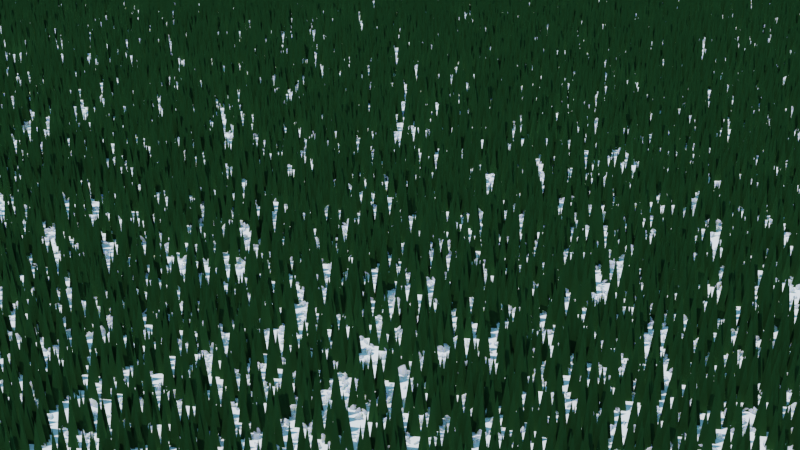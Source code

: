 # Source: landscape.blend  (saved by Blender 3.1.7; exported with 4.5.12 LTS)
import bpy
from mathutils import Matrix  # noqa: F401  (used for matrix-valued properties, if any)

bpy.ops.wm.read_factory_settings(use_empty=True)
scene = bpy.context.scene
scene.name = 'Scene'

# ---- collections
col_collection = bpy.data.collections.new('Collection'); scene.collection.children.link(col_collection)
col_scree_rocks = bpy.data.collections.new('Scree Rocks'); scene.collection.children.link(col_scree_rocks)

# ---- materials (node trees are filled in below, after node groups)
mat_tree = bpy.data.materials.new('Tree')
mat_tree.use_transparent_shadow = False
mat_avalanche_debris = bpy.data.materials.new('Avalanche Debris')
mat_avalanche_debris.use_transparent_shadow = False
mat_terrainsnow = bpy.data.materials.new('TerrainSnow')
mat_terrainsnow.use_transparent_shadow = False
mat_terrainforestfloor = bpy.data.materials.new('TerrainForestFloor')
mat_terrainforestfloor.use_transparent_shadow = False

# ---- node groups
ng_scree = bpy.data.node_groups.new('Scree', 'GeometryNodeTree')
_s = ng_scree.interface.new_socket(name='Instances', in_out='OUTPUT', socket_type='NodeSocketGeometry')
_s = ng_scree.interface.new_socket(name='Mesh', in_out='INPUT', socket_type='NodeSocketGeometry')
_s = ng_scree.interface.new_socket(name='Vector', in_out='INPUT', socket_type='NodeSocketVector')
_s.hide_value = True
ng_scree.is_modifier = True
# nodes of 'Scree' reference scene objects; filled in after objects exist
ng_pine_trees = bpy.data.node_groups.new('Pine Trees', 'GeometryNodeTree')
_s = ng_pine_trees.interface.new_socket(name='Instances', in_out='OUTPUT', socket_type='NodeSocketGeometry')
_s = ng_pine_trees.interface.new_socket(name='Mesh', in_out='INPUT', socket_type='NodeSocketGeometry')
_s = ng_pine_trees.interface.new_socket(name='Vector', in_out='INPUT', socket_type='NodeSocketVector')
_s.hide_value = True
ng_pine_trees.is_modifier = True
_N = ng_pine_trees.nodes; _L = ng_pine_trees.links
n0 = _N.new('GeometryNodeStoreNamedAttribute'); n0.name = 'Store Named Attribute'; n0.location = (1045, -176)
n0.data_type = 'FLOAT_VECTOR'
n0.domain = 'CORNER'
n0.inputs[2].default_value = 'uv_map'
n1 = _N.new('GeometryNodeDistributePointsOnFaces'); n1.name = 'Distribute Points on Faces'; n1.location = (1100, 90)
n1.use_legacy_normal = True
n2 = _N.new('GeometryNodeInstanceOnPoints'); n2.name = 'Instance on Points'; n2.location = (1460, 90)
n3 = _N.new('GeometryNodeMeshCone'); n3.name = 'Cone'; n3.location = (1020, -176)
n3.inputs[0].default_value = 3
n3.inputs[4].default_value = 0.15
n3.inputs[5].default_value = 1.0
n4 = _N.new('ShaderNodeMapRange'); n4.name = 'Map Range'; n4.location = (-600, -120)
n4.inputs[4].default_value = 10.0
n5 = _N.new('GeometryNodeImageTexture'); n5.name = 'Image Texture.001'; n5.location = (-1600, -120)
n5.inputs[0].default_value = None
n6 = _N.new('NodeGroupInput'); n6.name = 'Group Input'; n6.location = (-1840, 80)
n7 = _N.new('ShaderNodeFloatCurve'); n7.name = 'Float Curve.001'; n7.location = (-1280, -120)
n7.width = 635
_c = n7.mapping.curves[0]
while len(_c.points) > 2: _c.points.remove(_c.points[-1])
_c.points[0].location = (0.0, 1.0); _c.points[0].handle_type = 'AUTO'
_c.points[1].location = (0.01466, 0.4875); _c.points[1].handle_type = 'AUTO'
_p = _c.points.new(0.03174, 0.15); _p.handle_type = 'AUTO'
_p = _c.points.new(0.09334, 0.0); _p.handle_type = 'AUTO'
_p = _c.points.new(1.0, 0.0); _p.handle_type = 'AUTO'
n7.mapping.update()
n8 = _N.new('ShaderNodeMath'); n8.name = 'Math'; n8.location = (-140, -140)
n8.operation = 'MULTIPLY'
n9 = _N.new('GeometryNodeImageTexture'); n9.name = 'Image Texture.002'; n9.location = (-1740, -520)
n9.inputs[0].default_value = None
n10 = _N.new('ShaderNodeMapRange'); n10.name = 'Map Range.001'; n10.location = (-1420, -540)
n10.inputs[4].default_value = 3.0
n11 = _N.new('ShaderNodeFloatCurve'); n11.name = 'Float Curve.002'; n11.location = (-1200, -480)
n11.width = 635
_c = n11.mapping.curves[0]
while len(_c.points) > 2: _c.points.remove(_c.points[-1])
_c.points[0].location = (0.0, 1.0); _c.points[0].handle_type = 'AUTO'
_c.points[1].location = (0.22801, 1.0); _c.points[1].handle_type = 'AUTO'
_p = _c.points.new(0.62052, 0.0); _p.handle_type = 'AUTO'
n11.mapping.update()
n12 = _N.new('NodeGroupOutput'); n12.name = 'Group Output'; n12.location = (1900, 80)
n13 = _N.new('GeometryNodeSetMaterial'); n13.name = 'Set Material'; n13.location = (1680, 100)
n13.inputs[2].default_value = mat_tree
_L.new(n6.outputs[0], n1.inputs[0])
_L.new(n6.outputs[1], n5.inputs[1])
_L.new(n13.outputs[0], n12.inputs[0])
_L.new(n1.outputs[0], n2.inputs[0])
_L.new(n0.outputs[0], n2.inputs[2])
_L.new(n8.outputs[0], n1.inputs[4])
_L.new(n7.outputs[0], n4.inputs[0])
_L.new(n5.outputs[0], n7.inputs[1])
_L.new(n6.outputs[1], n9.inputs[1])
_L.new(n10.outputs[0], n11.inputs[0])
_L.new(n4.outputs[0], n8.inputs[0])
_L.new(n11.outputs[0], n8.inputs[1])
_L.new(n9.outputs[0], n10.inputs[0])
_L.new(n2.outputs[0], n13.inputs[0])
_L.new(n3.outputs[0], n0.inputs[0])
_L.new(n3.outputs[4], n0.inputs[3])
n12.is_active_output = True
ng_geometry_nodes = bpy.data.node_groups.new('Geometry Nodes', 'GeometryNodeTree')
_s = ng_geometry_nodes.interface.new_socket(name='Geometry', in_out='OUTPUT', socket_type='NodeSocketGeometry')
_s = ng_geometry_nodes.interface.new_socket(name='UVMap', in_out='OUTPUT', socket_type='NodeSocketVector')
_s = ng_geometry_nodes.interface.new_socket(name='Geometry', in_out='INPUT', socket_type='NodeSocketGeometry')
_s = ng_geometry_nodes.interface.new_socket(name='UVMap', in_out='INPUT', socket_type='NodeSocketVector')
_s.hide_value = True
ng_geometry_nodes.is_modifier = True
_N = ng_geometry_nodes.nodes; _L = ng_geometry_nodes.links
n0 = _N.new('GeometryNodeStoreNamedAttribute'); n0.name = 'Store Named Attribute'; n0.location = (-1575, 200)
n0.data_type = 'FLOAT_VECTOR'
n0.domain = 'CORNER'
n0.inputs[2].default_value = 'uv_map'
n1 = _N.new('GeometryNodeMeshGrid'); n1.name = 'Grid'; n1.location = (-1600, 200)
n1.inputs[2].default_value = 2048
n1.inputs[3].default_value = 2048
n2 = _N.new('ShaderNodeCombineXYZ'); n2.name = 'Combine XYZ'; n2.location = (-640, -280)
n3 = _N.new('ShaderNodeVectorMath'); n3.name = 'Vector Math'; n3.location = (-380, -180)
n4 = _N.new('ShaderNodeMath'); n4.name = 'Math'; n4.location = (-980, -300)
n4.operation = 'MULTIPLY'
n4.inputs[1].default_value = 10.0
n5 = _N.new('NodeGroupOutput'); n5.name = 'Group Output'; n5.location = (1420, 40)
n6 = _N.new('GeometryNodeSetPosition'); n6.name = 'Set Position'; n6.location = (20, 60)
n7 = _N.new('NodeGroupInput'); n7.name = 'Group Input'; n7.location = (-2440, -20)
n8 = _N.new('ShaderNodeSeparateXYZ'); n8.name = 'Separate XYZ'; n8.location = (-3080, 100)
n9 = _N.new('ShaderNodeVectorMath'); n9.name = 'Vector Math.001'; n9.location = (-2600, -320)
n9.operation = 'MULTIPLY'
n10 = _N.new('FunctionNodeInputVector'); n10.name = 'Vector'; n10.location = (-3360, -40)
n10.vector = (200.0, 200.0, 0.0)
n10.outputs[0].default_value = (0.0, 0.0, 0.0)
n11 = _N.new('FunctionNodeInputVector'); n11.name = 'Vector.001'; n11.location = (-3300, -420)
n11.vector = (1.0, 1.0, 0.0)
n11.outputs[0].default_value = (0.0, 0.0, 0.0)
n12 = _N.new('ShaderNodeVectorMath'); n12.name = 'Vector Math.003'; n12.location = (-3020, -200)
n12.operation = 'DIVIDE'
n13 = _N.new('GeometryNodeInputPosition'); n13.name = 'Position'; n13.location = (-2660, -140)
n14 = _N.new('ShaderNodeVectorMath'); n14.name = 'Vector Math.002'; n14.location = (-2360, -320)
n14.inputs[1].default_value = (0.5, 0.5, 0.0)
n15 = _N.new('GeometryNodeGroup'); n15.name = 'Group.001'; n15.location = (540, 520)
n15.node_tree = ng_scree
n16 = _N.new('GeometryNodeGroup'); n16.name = 'Group'; n16.location = (540, 360)
n16.node_tree = ng_pine_trees
n17 = _N.new('GeometryNodeJoinGeometry'); n17.name = 'Join Geometry'; n17.location = (1160, 200)
n18 = _N.new('GeometryNodeImageTexture'); n18.name = 'Image Texture'; n18.location = (-1383, -300)
n18.width = 343
n18.extension = 'CLIP'
n18.inputs[0].default_value = None
n19 = _N.new('ShaderNodeMath'); n19.name = 'Math.001'; n19.location = (-92, -513)
n19.operation = 'LESS_THAN'
n19.inputs[1].default_value = 0.1
n20 = _N.new('GeometryNodeSetShadeSmooth'); n20.name = 'Set Shade Smooth'; n20.location = (452, -106)
n21 = _N.new('GeometryNodeSetMaterial'); n21.name = 'Set Material'; n21.location = (727, -173)
_L.new(n0.outputs[0], n6.inputs[0])
_L.new(n4.outputs[0], n2.inputs[2])
_L.new(n18.outputs[0], n4.inputs[0])
_L.new(n7.outputs[1], n5.inputs[1])
_L.new(n2.outputs[0], n3.inputs[1])
_L.new(n13.outputs[0], n3.inputs[0])
_L.new(n3.outputs[0], n6.inputs[2])
_L.new(n14.outputs[0], n18.inputs[1])
_L.new(n13.outputs[0], n9.inputs[0])
_L.new(n8.outputs[0], n1.inputs[0])
_L.new(n8.outputs[1], n1.inputs[1])
_L.new(n10.outputs[0], n8.inputs[0])
_L.new(n9.outputs[0], n14.inputs[0])
_L.new(n12.outputs[0], n9.inputs[1])
_L.new(n11.outputs[0], n12.inputs[0])
_L.new(n10.outputs[0], n12.inputs[1])
_L.new(n6.outputs[0], n20.inputs[0])
_L.new(n17.outputs[0], n5.inputs[0])
_L.new(n6.outputs[0], n16.inputs[0])
_L.new(n14.outputs[0], n16.inputs[1])
_L.new(n6.outputs[0], n15.inputs[0])
_L.new(n15.outputs[0], n17.inputs[0])
_L.new(n14.outputs[0], n15.inputs[1])
_L.new(n16.outputs[0], n17.inputs[0])
_L.new(n20.outputs[0], n21.inputs[0])
_L.new(n21.outputs[0], n17.inputs[0])
_L.new(n18.outputs[0], n19.inputs[0])
_L.new(n19.outputs[0], n21.inputs[1])
_L.new(n1.outputs[0], n0.inputs[0])
_L.new(n1.outputs[1], n0.inputs[3])
n5.is_active_output = True

# ---- material node trees
mat_tree.use_nodes = True; mat_tree.node_tree.nodes.clear()
_N = mat_tree.node_tree.nodes; _L = mat_tree.node_tree.links
n0 = _N.new('ShaderNodeBsdfPrincipled'); n0.name = 'Principled BSDF'; n0.location = (10, 300)
n0.distribution = 'GGX'
n0.subsurface_method = 'RANDOM_WALK_SKIN'
n0.inputs[0].default_value = (0.01574, 0.04696, 0.01445, 1.0)
n0.inputs[2].default_value = 1.0
n0.inputs[3].default_value = 1.45
n0.inputs[13].default_value = 0.0
n0.inputs[27].default_value = (0.0, 0.0, 0.0, 1.0)
n0.inputs[28].default_value = 1.0
n1 = _N.new('ShaderNodeOutputMaterial'); n1.name = 'Material Output'; n1.location = (300, 300)
_L.new(n0.outputs[0], n1.inputs[0])
n1.is_active_output = True
mat_avalanche_debris.use_nodes = True; mat_avalanche_debris.node_tree.nodes.clear()
_N = mat_avalanche_debris.node_tree.nodes; _L = mat_avalanche_debris.node_tree.links
n0 = _N.new('ShaderNodeBsdfPrincipled'); n0.name = 'Principled BSDF'; n0.location = (10, 300)
n0.distribution = 'GGX'
n0.subsurface_method = 'RANDOM_WALK_SKIN'
n0.inputs[0].default_value = (0.8616, 0.8767, 0.9, 1.0)
n0.inputs[2].default_value = 0.3421
n0.inputs[3].default_value = 1.45
n0.inputs[4].default_value = 0.6
n0.inputs[8].default_value = 1.0
n0.inputs[9].default_value = (1.0, 1.0, 1.0)
n0.inputs[10].default_value = 0.5
n0.inputs[13].default_value = 0.0
n0.inputs[27].default_value = (0.0, 0.0, 0.0, 1.0)
n0.inputs[28].default_value = 1.0
n1 = _N.new('ShaderNodeOutputMaterial'); n1.name = 'Material Output'; n1.location = (300, 300)
_L.new(n0.outputs[0], n1.inputs[0])
n1.is_active_output = True
mat_terrainsnow.use_nodes = True; mat_terrainsnow.node_tree.nodes.clear()
_N = mat_terrainsnow.node_tree.nodes; _L = mat_terrainsnow.node_tree.links
n0 = _N.new('ShaderNodeBsdfPrincipled'); n0.name = 'Principled BSDF'; n0.location = (10, 300)
n0.distribution = 'GGX'
n0.subsurface_method = 'RANDOM_WALK_SKIN'
n0.inputs[3].default_value = 1.45
n0.inputs[27].default_value = (0.0, 0.0, 0.0, 1.0)
n0.inputs[28].default_value = 1.0
n1 = _N.new('ShaderNodeOutputMaterial'); n1.name = 'Material Output'; n1.location = (300, 300)
_L.new(n0.outputs[0], n1.inputs[0])
n1.is_active_output = True
mat_terrainforestfloor.use_nodes = True; mat_terrainforestfloor.node_tree.nodes.clear()
_N = mat_terrainforestfloor.node_tree.nodes; _L = mat_terrainforestfloor.node_tree.links
n0 = _N.new('ShaderNodeBsdfPrincipled'); n0.name = 'Principled BSDF'; n0.location = (10, 300)
n0.distribution = 'GGX'
n0.subsurface_method = 'RANDOM_WALK_SKIN'
n0.inputs[0].default_value = (0.04696, 0.02792, 0.02371, 1.0)
n0.inputs[2].default_value = 1.0
n0.inputs[3].default_value = 1.45
n0.inputs[13].default_value = 0.0
n0.inputs[27].default_value = (0.0, 0.0, 0.0, 1.0)
n0.inputs[28].default_value = 1.0
n1 = _N.new('ShaderNodeOutputMaterial'); n1.name = 'Material Output'; n1.location = (300, 300)
_L.new(n0.outputs[0], n1.inputs[0])
n1.is_active_output = True

# ---- world
world_world = bpy.data.worlds.new('World'); scene.world = world_world
world_world.use_nodes = True; world_world.node_tree.nodes.clear()
_N = world_world.node_tree.nodes; _L = world_world.node_tree.links
n0 = _N.new('ShaderNodeOutputWorld'); n0.name = 'World Output'; n0.location = (300, 300)
n1 = _N.new('ShaderNodeBackground'); n1.name = 'Background'; n1.location = (10, 300)
n1.inputs[0].default_value = (0.2232, 0.6333, 1.0, 1.0)
_L.new(n1.outputs[0], n0.inputs[0])
n0.is_active_output = True
world_world.color = (0.05088, 0.05088, 0.05088)
world_world.use_sun_shadow = False
world_world.sun_shadow_jitter_overblur = 0.0

# ---- cameras
cam_camera = bpy.data.cameras.new('Camera')

# ---- lights
light_sun = bpy.data.lights.new('Sun', 'SUN')
light_sun.transmission_factor = 0.0
light_sun.energy = 5.0
light_sun.shadow_soft_size = 0.125

# ---- meshes
me_plane = bpy.data.meshes.new('Plane')
me_plane.from_pydata([], [], [])
_uv = me_plane.uv_layers.new(name='UVMap')
_uv.uv.foreach_set('vector', [])
me_plane.materials.append(mat_tree)
me_plane.materials.append(mat_avalanche_debris)
me_plane.materials.append(mat_terrainsnow)
me_plane.materials.append(mat_terrainforestfloor)
me_plane.use_remesh_fix_poles = True
me_plane.use_remesh_preserve_attributes = False
me_plane.update()
me_cube = bpy.data.meshes.new('Cube')
me_cube.from_pydata([(-0.1362, -0.04132, 0.02248), (-0.01225, -0.02974, 0.0883), (0.12, -0.1345, -0.01646), (0.113, -0.04529, 0.06331), (0.113, 0.1547, -0.03669), (-0.06745, 0.08962, -0.005725)], [], [(0, 1, 5), (4, 3, 2), (2, 3, 1, 0), (0, 5, 4, 2), (4, 1, 3), (5, 1, 4)])
_uv = me_cube.uv_layers.new(name='UVMap')
_uv.uv.foreach_set('vector', [0.375, 0.25, 0.625, 0.25, 0.375, 0.3692, 0.625, 0.5, 0.625, 0.75, 0.375, 0.75, 0.375, 0.75, 0.625, 0.75, 0.625, 1.0, 0.375, 1.0, 0.125, 0.5, 0.2442, 0.5, 0.375, 0.5, 0.375, 0.75, 0.625, 0.5, 0.875, 0.75, 0.625, 0.75, 0.375, 0.3692, 0.625, 0.25, 0.375, 0.5])
me_cube.use_remesh_fix_poles = True
me_cube.use_remesh_preserve_attributes = False
me_cube.update()

# ---- objects
ob_mountain = bpy.data.objects.new('Mountain', me_plane)
ob_sun = bpy.data.objects.new('Sun', light_sun)
ob_camera = bpy.data.objects.new('Camera', cam_camera)
ob_cube = bpy.data.objects.new('Cube', me_cube)
_N = ng_scree.nodes; _L = ng_scree.links
n0 = _N.new('GeometryNodeDistributePointsOnFaces'); n0.name = 'Distribute Points on Faces.001'; n0.location = (240, 180)
n0.use_legacy_normal = True
n1 = _N.new('GeometryNodeInstanceOnPoints'); n1.name = 'Instance on Points.001'; n1.location = (1280, -140)
n2 = _N.new('NodeGroupOutput'); n2.name = 'Group Output'; n2.location = (1780, -140)
n3 = _N.new('GeometryNodeImageTexture'); n3.name = 'Image Texture.002'; n3.location = (-1240, -380)
n3.inputs[0].default_value = None
n4 = _N.new('ShaderNodeVectorMath'); n4.name = 'Vector Math'; n4.location = (-720, -1820)
n4.operation = 'DOT_PRODUCT'
n4.inputs[1].default_value = (-0.707, -0.707, 0.0)
n5 = _N.new('ShaderNodeMapRange'); n5.name = 'Map Range'; n5.location = (-540, -1820)
n5.inputs[1].default_value = -1.0
n6 = _N.new('ShaderNodeFloatCurve'); n6.name = 'Float Curve.001'; n6.location = (-360, -1820)
_c = n6.mapping.curves[0]
while len(_c.points) > 2: _c.points.remove(_c.points[-1])
_c.points[0].location = (0.0, 0.0); _c.points[0].handle_type = 'AUTO'
_c.points[1].location = (0.65455, 0.33125); _c.points[1].handle_type = 'AUTO'
_p = _c.points.new(0.97273, 0.83125); _p.handle_type = 'AUTO'
_p = _c.points.new(1.0, 1.0); _p.handle_type = 'AUTO'
n6.mapping.update()
n7 = _N.new('ShaderNodeVectorMath'); n7.name = 'Vector Math.001'; n7.location = (-940, -1840)
n7.operation = 'NORMALIZE'
n8 = _N.new('GeometryNodeImageTexture'); n8.name = 'Image Texture'; n8.location = (-1540, -1820)
n8.inputs[0].default_value = None
n9 = _N.new('ShaderNodeVectorMath'); n9.name = 'Vector Math.002'; n9.location = (-1220, -1820)
n9.operation = 'MULTIPLY'
n9.inputs[1].default_value = (1.0, 1.0, 0.0)
n10 = _N.new('ShaderNodeMapRange'); n10.name = 'Map Range.001'; n10.location = (-400, -380)
n10.inputs[4].default_value = 30.0
n11 = _N.new('ShaderNodeMath'); n11.name = 'Math'; n11.location = (-120, -460)
n11.operation = 'MULTIPLY'
n12 = _N.new('NodeGroupInput'); n12.name = 'Group Input'; n12.location = (-1560, -300)
n13 = _N.new('ShaderNodeFloatCurve'); n13.name = 'Float Curve'; n13.location = (-920, -380)
n13.width = 464
_c = n13.mapping.curves[0]
while len(_c.points) > 2: _c.points.remove(_c.points[-1])
_c.points[0].location = (0.0, 1.0); _c.points[0].handle_type = 'AUTO'
_c.points[1].location = (0.08395, 0.88125); _c.points[1].handle_type = 'AUTO'
_p = _c.points.new(0.26982, 0.0); _p.handle_type = 'AUTO'
_p = _c.points.new(1.0, 0.0); _p.handle_type = 'AUTO'
n13.mapping.update()
n14 = _N.new('GeometryNodeImageTexture'); n14.name = 'Image Texture.001'; n14.location = (-1240, -860)
n14.inputs[0].default_value = None
n15 = _N.new('ShaderNodeFloatCurve'); n15.name = 'Float Curve.002'; n15.location = (-940, -867)
n15.width = 464
_c = n15.mapping.curves[0]
while len(_c.points) > 2: _c.points.remove(_c.points[-1])
_c.points[0].location = (0.0, 1.0); _c.points[0].handle_type = 'AUTO'
_c.points[1].location = (0.08847, 0.975); _c.points[1].handle_type = 'AUTO'
_p = _c.points.new(0.23476, 0.25625); _p.handle_type = 'AUTO'
_p = _c.points.new(0.45944, 0.0); _p.handle_type = 'AUTO'
_p = _c.points.new(1.0, 0.0); _p.handle_type = 'AUTO'
n15.mapping.update()
n16 = _N.new('GeometryNodeSetMaterial'); n16.name = 'Set Material'; n16.location = (1500, -140)
n16.inputs[2].default_value = mat_avalanche_debris
n17 = _N.new('ShaderNodeMapRange'); n17.name = 'Map Range.002'; n17.location = (934, -950)
n17.inputs[3].default_value = 0.5
n17.inputs[4].default_value = 2.5
n18 = _N.new('ShaderNodeFloatCurve'); n18.name = 'Float Curve.003'; n18.location = (614, -950)
_c = n18.mapping.curves[0]
while len(_c.points) > 2: _c.points.remove(_c.points[-1])
_c.points[0].location = (0.0, 0.0); _c.points[0].handle_type = 'AUTO'
_c.points[1].location = (0.33182, 0.3); _c.points[1].handle_type = 'AUTO'
_p = _c.points.new(0.83182, 0.45625); _p.handle_type = 'AUTO'
_p = _c.points.new(1.0, 1.0); _p.handle_type = 'AUTO'
n18.mapping.update()
n19 = _N.new('FunctionNodeRandomValue'); n19.name = 'Random Value'; n19.location = (552, -374)
n19.data_type = 'FLOAT_VECTOR'
n19.inputs[1].default_value = (360.0, 360.0, 360.0)
n20 = _N.new('FunctionNodeRandomValue'); n20.name = 'Random Value.001'; n20.location = (369, -935)
n20.inputs[1].default_value = (360.0, 360.0, 360.0)
n21 = _N.new('GeometryNodeSetShadeSmooth'); n21.name = 'Set Shade Smooth.001'; n21.location = (760, -200)
n22 = _N.new('GeometryNodeObjectInfo'); n22.name = 'Object Info'; n22.location = (284, -99)
n22.inputs[0].default_value = ob_cube
n23 = _N.new('GeometryNodeSubdivisionSurface'); n23.name = 'Subdivision Surface'; n23.location = (507, -67)
n23.inputs[4].default_value = False
_L.new(n12.outputs[0], n0.inputs[0])
_L.new(n16.outputs[0], n2.inputs[0])
_L.new(n12.outputs[1], n3.inputs[1])
_L.new(n0.outputs[0], n1.inputs[0])
_L.new(n13.outputs[0], n10.inputs[0])
_L.new(n3.outputs[0], n13.inputs[1])
_L.new(n18.outputs[0], n17.inputs[0])
_L.new(n17.outputs[0], n1.inputs[6])
_L.new(n12.outputs[1], n8.inputs[1])
_L.new(n7.outputs[0], n4.inputs[0])
_L.new(n4.outputs[1], n5.inputs[0])
_L.new(n5.outputs[0], n6.inputs[1])
_L.new(n10.outputs[0], n11.inputs[0])
_L.new(n9.outputs[0], n7.inputs[0])
_L.new(n8.outputs[0], n9.inputs[0])
_L.new(n12.outputs[1], n14.inputs[1])
_L.new(n14.outputs[0], n15.inputs[1])
_L.new(n15.outputs[0], n11.inputs[1])
_L.new(n11.outputs[0], n0.inputs[4])
_L.new(n1.outputs[0], n16.inputs[0])
_L.new(n19.outputs[0], n1.inputs[5])
_L.new(n20.outputs[1], n18.inputs[1])
_L.new(n21.outputs[0], n1.inputs[2])
_L.new(n22.outputs[4], n23.inputs[0])
_L.new(n23.outputs[0], n21.inputs[0])
n2.is_active_output = True

# ---- transforms, parenting, visibility, modifiers, constraints
ob_mountain.location = (0.0, 0.0, 0.0)
_m = ob_mountain.modifiers.new('GeometryNodes', 'NODES')
_m.node_group = ng_geometry_nodes
_gi = [s.identifier for s in ng_geometry_nodes.interface.items_tree if s.item_type == 'SOCKET' and s.in_out == 'INPUT']
_m[_gi[1] + '_use_attribute'] = True; _m[_gi[1] + '_attribute_name'] = 'UVMap'
ob_sun.location = (0.0, 0.0, 35.0)
ob_sun.rotation_euler = (0.0373, 0.4306, -0.151)
ob_camera.location = (0.0, 0.0, 14.0)
ob_camera.rotation_euler = (1.138, -8.879e-07, 2.758)
ob_cube.location = (0.0, 0.0, 0.0)

# ---- collection membership
col_collection.objects.link(ob_mountain)
col_collection.objects.link(ob_sun)
col_collection.objects.link(ob_camera)
col_scree_rocks.objects.link(ob_cube)

# ---- scene / render settings (as saved in the file)
scene.camera = ob_camera
scene.frame_start = 1; scene.frame_end = 250; scene.frame_set(1)
scene.render.engine = 'BLENDER_EEVEE_NEXT'
scene.cycles.sampling_pattern = 'TABULATED_SOBOL'
scene.cycles.use_light_tree = False
scene.view_settings.view_transform = 'Filmic'
bpy.context.view_layer.update()
